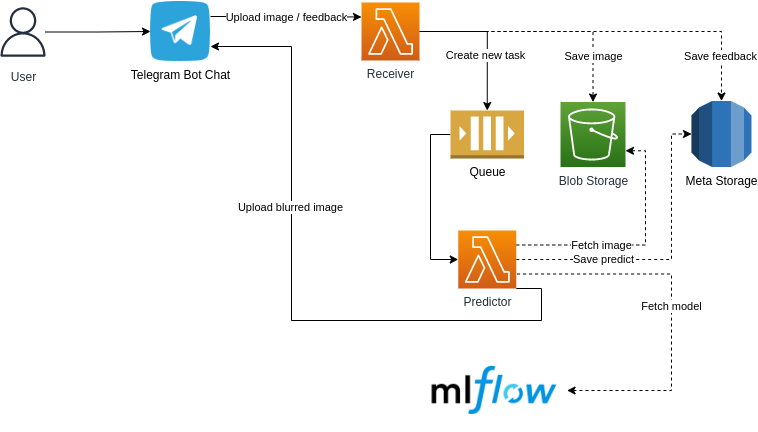

The diagram above was exported from draw.io. Its source (the exported page's mxGraphModel, read from the mxfile embedded in the PNG):
<mxGraphModel dx="1214" dy="688" grid="1" gridSize="10" guides="1" tooltips="1" connect="1" arrows="1" fold="1" page="1" pageScale="1" pageWidth="827" pageHeight="1169" math="0" shadow="0">
  <root>
    <mxCell id="0" />
    <mxCell id="1" parent="0" />
    <mxCell id="bRka6rfA2j24o_JNeRts-3" style="edgeStyle=orthogonalEdgeStyle;rounded=0;orthogonalLoop=1;jettySize=auto;html=1;entryX=0;entryY=0.5;entryDx=0;entryDy=0;" parent="1" source="bRka6rfA2j24o_JNeRts-1" target="bRka6rfA2j24o_JNeRts-2" edge="1">
      <mxGeometry relative="1" as="geometry" />
    </mxCell>
    <mxCell id="bRka6rfA2j24o_JNeRts-1" value="User" style="outlineConnect=0;fontColor=#232F3E;gradientColor=none;fillColor=#232F3E;strokeColor=none;dashed=0;verticalLabelPosition=bottom;verticalAlign=top;align=center;html=1;fontSize=12;fontStyle=0;aspect=fixed;pointerEvents=1;shape=mxgraph.aws4.user;fontFamily=Helvetica;" parent="1" vertex="1">
      <mxGeometry x="30" y="39.999999999999886" width="45" height="63" as="geometry" />
    </mxCell>
    <mxCell id="bRka6rfA2j24o_JNeRts-5" value="Upload image / feedback" style="edgeStyle=orthogonalEdgeStyle;rounded=0;orthogonalLoop=1;jettySize=auto;html=1;entryX=0;entryY=0.25;entryDx=0;entryDy=0;entryPerimeter=0;exitX=1;exitY=0.25;exitDx=0;exitDy=0;" parent="1" source="bRka6rfA2j24o_JNeRts-2" target="bRka6rfA2j24o_JNeRts-4" edge="1">
      <mxGeometry relative="1" as="geometry" />
    </mxCell>
    <mxCell id="bRka6rfA2j24o_JNeRts-2" value="Telegram Bot Chat" style="shape=image;html=1;verticalAlign=top;verticalLabelPosition=bottom;labelBackgroundColor=#ffffff;imageAspect=0;aspect=fixed;image=https://cdn4.iconfinder.com/data/icons/socialcones/508/Telegram-128.png" parent="1" vertex="1">
      <mxGeometry x="180" y="41" width="60" height="60" as="geometry" />
    </mxCell>
    <mxCell id="bRka6rfA2j24o_JNeRts-7" style="edgeStyle=orthogonalEdgeStyle;rounded=0;orthogonalLoop=1;jettySize=auto;html=1;entryX=0.5;entryY=0;entryDx=0;entryDy=0;entryPerimeter=0;" parent="1" source="bRka6rfA2j24o_JNeRts-4" target="bRka6rfA2j24o_JNeRts-6" edge="1">
      <mxGeometry relative="1" as="geometry">
        <Array as="points">
          <mxPoint x="517" y="71" />
        </Array>
      </mxGeometry>
    </mxCell>
    <mxCell id="bRka6rfA2j24o_JNeRts-29" value="Create new task" style="edgeLabel;html=1;align=center;verticalAlign=middle;resizable=0;points=[];" parent="bRka6rfA2j24o_JNeRts-7" connectable="0" vertex="1">
      <mxGeometry x="0.2371" y="-2" relative="1" as="geometry">
        <mxPoint as="offset" />
      </mxGeometry>
    </mxCell>
    <mxCell id="bRka6rfA2j24o_JNeRts-9" style="edgeStyle=orthogonalEdgeStyle;rounded=0;orthogonalLoop=1;jettySize=auto;html=1;entryX=0.5;entryY=0;entryDx=0;entryDy=0;entryPerimeter=0;dashed=1;" parent="1" source="bRka6rfA2j24o_JNeRts-4" target="bRka6rfA2j24o_JNeRts-8" edge="1">
      <mxGeometry relative="1" as="geometry" />
    </mxCell>
    <mxCell id="bRka6rfA2j24o_JNeRts-30" value="Save image" style="edgeLabel;html=1;align=center;verticalAlign=middle;resizable=0;points=[];" parent="bRka6rfA2j24o_JNeRts-9" connectable="0" vertex="1">
      <mxGeometry x="0.627" relative="1" as="geometry">
        <mxPoint as="offset" />
      </mxGeometry>
    </mxCell>
    <mxCell id="bRka6rfA2j24o_JNeRts-11" style="edgeStyle=orthogonalEdgeStyle;rounded=0;orthogonalLoop=1;jettySize=auto;html=1;entryX=0.5;entryY=0;entryDx=0;entryDy=0;entryPerimeter=0;dashed=1;" parent="1" source="bRka6rfA2j24o_JNeRts-4" target="bRka6rfA2j24o_JNeRts-10" edge="1">
      <mxGeometry relative="1" as="geometry" />
    </mxCell>
    <mxCell id="bRka6rfA2j24o_JNeRts-31" value="Save feedback" style="edgeLabel;html=1;align=center;verticalAlign=middle;resizable=0;points=[];" parent="bRka6rfA2j24o_JNeRts-11" connectable="0" vertex="1">
      <mxGeometry x="0.755" y="-2" relative="1" as="geometry">
        <mxPoint as="offset" />
      </mxGeometry>
    </mxCell>
    <mxCell id="bRka6rfA2j24o_JNeRts-4" value="Receiver" style="sketch=0;points=[[0,0,0],[0.25,0,0],[0.5,0,0],[0.75,0,0],[1,0,0],[0,1,0],[0.25,1,0],[0.5,1,0],[0.75,1,0],[1,1,0],[0,0.25,0],[0,0.5,0],[0,0.75,0],[1,0.25,0],[1,0.5,0],[1,0.75,0]];outlineConnect=0;fontColor=#232F3E;gradientColor=#F78E04;gradientDirection=north;fillColor=#D05C17;strokeColor=#ffffff;dashed=0;verticalLabelPosition=bottom;verticalAlign=top;align=center;html=1;fontSize=12;fontStyle=0;aspect=fixed;shape=mxgraph.aws4.resourceIcon;resIcon=mxgraph.aws4.lambda;" parent="1" vertex="1">
      <mxGeometry x="391" y="42" width="58" height="58" as="geometry" />
    </mxCell>
    <mxCell id="bRka6rfA2j24o_JNeRts-15" style="edgeStyle=orthogonalEdgeStyle;rounded=0;orthogonalLoop=1;jettySize=auto;html=1;entryX=0;entryY=0.5;entryDx=0;entryDy=0;entryPerimeter=0;exitX=0;exitY=0.5;exitDx=0;exitDy=0;exitPerimeter=0;" parent="1" source="bRka6rfA2j24o_JNeRts-6" target="bRka6rfA2j24o_JNeRts-12" edge="1">
      <mxGeometry relative="1" as="geometry" />
    </mxCell>
    <mxCell id="bRka6rfA2j24o_JNeRts-6" value="Queue" style="outlineConnect=0;dashed=0;verticalLabelPosition=bottom;verticalAlign=top;align=center;html=1;shape=mxgraph.aws3.queue;fillColor=#D9A741;gradientColor=none;" parent="1" vertex="1">
      <mxGeometry x="480" y="150" width="73.5" height="48" as="geometry" />
    </mxCell>
    <mxCell id="bRka6rfA2j24o_JNeRts-8" value="Blob Storage" style="sketch=0;points=[[0,0,0],[0.25,0,0],[0.5,0,0],[0.75,0,0],[1,0,0],[0,1,0],[0.25,1,0],[0.5,1,0],[0.75,1,0],[1,1,0],[0,0.25,0],[0,0.5,0],[0,0.75,0],[1,0.25,0],[1,0.5,0],[1,0.75,0]];outlineConnect=0;fontColor=#232F3E;gradientColor=#60A337;gradientDirection=north;fillColor=#277116;strokeColor=#ffffff;dashed=0;verticalLabelPosition=bottom;verticalAlign=top;align=center;html=1;fontSize=12;fontStyle=0;aspect=fixed;shape=mxgraph.aws4.resourceIcon;resIcon=mxgraph.aws4.s3;" parent="1" vertex="1">
      <mxGeometry x="590" y="141.5" width="65" height="65" as="geometry" />
    </mxCell>
    <mxCell id="bRka6rfA2j24o_JNeRts-10" value="&lt;span style=&quot;background-color: rgb(255, 255, 255);&quot;&gt;Meta Storage&lt;/span&gt;" style="outlineConnect=0;dashed=0;verticalLabelPosition=bottom;verticalAlign=top;align=center;html=1;shape=mxgraph.aws3.rds;fillColor=#2E73B8;gradientColor=none;" parent="1" vertex="1">
      <mxGeometry x="721" y="140.5" width="60" height="66" as="geometry" />
    </mxCell>
    <mxCell id="bRka6rfA2j24o_JNeRts-18" style="edgeStyle=orthogonalEdgeStyle;rounded=0;orthogonalLoop=1;jettySize=auto;html=1;entryX=0;entryY=0.5;entryDx=0;entryDy=0;entryPerimeter=0;dashed=1;" parent="1" source="bRka6rfA2j24o_JNeRts-12" target="bRka6rfA2j24o_JNeRts-10" edge="1">
      <mxGeometry relative="1" as="geometry">
        <Array as="points">
          <mxPoint x="701" y="299" />
          <mxPoint x="701" y="174" />
        </Array>
      </mxGeometry>
    </mxCell>
    <mxCell id="bRka6rfA2j24o_JNeRts-28" value="Save predict" style="edgeLabel;html=1;align=center;verticalAlign=middle;resizable=0;points=[];" parent="bRka6rfA2j24o_JNeRts-18" connectable="0" vertex="1">
      <mxGeometry x="-0.4198" y="1" relative="1" as="geometry">
        <mxPoint as="offset" />
      </mxGeometry>
    </mxCell>
    <mxCell id="bRka6rfA2j24o_JNeRts-24" value="" style="edgeStyle=orthogonalEdgeStyle;rounded=0;orthogonalLoop=1;jettySize=auto;html=1;entryX=1;entryY=0.75;entryDx=0;entryDy=0;exitX=1;exitY=1;exitDx=0;exitDy=0;exitPerimeter=0;" parent="1" source="bRka6rfA2j24o_JNeRts-12" target="bRka6rfA2j24o_JNeRts-2" edge="1">
      <mxGeometry x="-0.0196" y="10" relative="1" as="geometry">
        <Array as="points">
          <mxPoint x="571" y="328" />
          <mxPoint x="571" y="360" />
          <mxPoint x="321" y="360" />
          <mxPoint x="321" y="86" />
        </Array>
        <mxPoint as="offset" />
      </mxGeometry>
    </mxCell>
    <mxCell id="bRka6rfA2j24o_JNeRts-27" value="Upload blurred image" style="edgeLabel;html=1;align=center;verticalAlign=middle;resizable=0;points=[];" parent="bRka6rfA2j24o_JNeRts-24" connectable="0" vertex="1">
      <mxGeometry x="0.27" y="2" relative="1" as="geometry">
        <mxPoint as="offset" />
      </mxGeometry>
    </mxCell>
    <mxCell id="kLyUJatlyxohs8Kg6XyK-1" value="Fetch image" style="edgeStyle=orthogonalEdgeStyle;rounded=0;orthogonalLoop=1;jettySize=auto;html=1;exitX=1;exitY=0.25;exitDx=0;exitDy=0;exitPerimeter=0;entryX=1;entryY=0.75;entryDx=0;entryDy=0;entryPerimeter=0;dashed=1;" parent="1" source="bRka6rfA2j24o_JNeRts-12" target="bRka6rfA2j24o_JNeRts-8" edge="1">
      <mxGeometry x="-0.2997" relative="1" as="geometry">
        <mxPoint as="offset" />
      </mxGeometry>
    </mxCell>
    <mxCell id="bRka6rfA2j24o_JNeRts-12" value="Predictor" style="sketch=0;points=[[0,0,0],[0.25,0,0],[0.5,0,0],[0.75,0,0],[1,0,0],[0,1,0],[0.25,1,0],[0.5,1,0],[0.75,1,0],[1,1,0],[0,0.25,0],[0,0.5,0],[0,0.75,0],[1,0.25,0],[1,0.5,0],[1,0.75,0]];outlineConnect=0;fontColor=#232F3E;gradientColor=#F78E04;gradientDirection=north;fillColor=#D05C17;strokeColor=#ffffff;dashed=0;verticalLabelPosition=bottom;verticalAlign=top;align=center;html=1;fontSize=12;fontStyle=0;aspect=fixed;shape=mxgraph.aws4.resourceIcon;resIcon=mxgraph.aws4.lambda;" parent="1" vertex="1">
      <mxGeometry x="487.75" y="270" width="58" height="58" as="geometry" />
    </mxCell>
    <mxCell id="R-7SNpY0_84ToOlSP7gD-2" value="Fetch model" style="edgeStyle=orthogonalEdgeStyle;rounded=0;orthogonalLoop=1;jettySize=auto;html=1;entryX=1;entryY=0.75;entryDx=0;entryDy=0;entryPerimeter=0;exitX=1;exitY=0.5;exitDx=0;exitDy=0;endArrow=none;endFill=0;startArrow=classic;startFill=1;dashed=1;" edge="1" parent="1" source="R-7SNpY0_84ToOlSP7gD-1" target="bRka6rfA2j24o_JNeRts-12">
      <mxGeometry relative="1" as="geometry">
        <mxPoint x="741" y="450" as="targetPoint" />
        <Array as="points">
          <mxPoint x="701" y="430" />
          <mxPoint x="701" y="314" />
        </Array>
      </mxGeometry>
    </mxCell>
    <mxCell id="R-7SNpY0_84ToOlSP7gD-1" value="" style="shape=image;verticalLabelPosition=bottom;labelBackgroundColor=default;verticalAlign=top;aspect=fixed;imageAspect=0;image=https://spark.apache.org/images/mlflow-logo.png;" vertex="1" parent="1">
      <mxGeometry x="449" y="390" width="147.56" height="80" as="geometry" />
    </mxCell>
  </root>
</mxGraphModel>